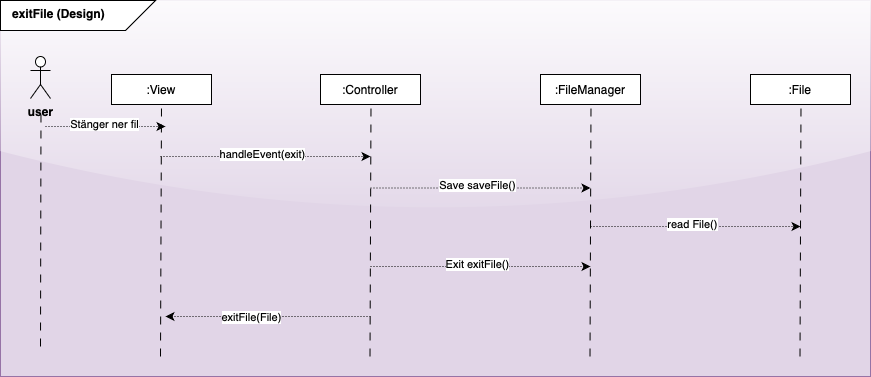

The diagram above was exported from draw.io. Its source (the exported page's mxGraphModel, read from the mxfile embedded in the PNG):
<mxGraphModel dx="1020" dy="2204" grid="1" gridSize="10" guides="1" tooltips="1" connect="1" arrows="1" fold="1" page="1" pageScale="1" pageWidth="1200" pageHeight="1600" background="none" math="0" shadow="0">
  <root>
    <mxCell id="0" />
    <mxCell id="1" parent="0" />
    <mxCell id="2" value="" style="rounded=0;whiteSpace=wrap;html=1;fillColor=#e1d5e7;strokeColor=#9673a6;glass=1;" vertex="1" parent="1">
      <mxGeometry x="30" y="-1156" width="870" height="376" as="geometry" />
    </mxCell>
    <mxCell id="3" value="" style="shape=card;whiteSpace=wrap;html=1;direction=south;flipV=1;flipH=0;" vertex="1" parent="1">
      <mxGeometry x="30" y="-1156" width="155" height="30" as="geometry" />
    </mxCell>
    <mxCell id="4" value="exitFile (Design)" style="text;whiteSpace=wrap;html=1;fontStyle=1" vertex="1" parent="1">
      <mxGeometry x="40" y="-1156" width="155" height="38" as="geometry" />
    </mxCell>
    <mxCell id="5" value=":View" style="rounded=0;whiteSpace=wrap;html=1;" vertex="1" parent="1">
      <mxGeometry x="141" y="-1082" width="100" height="30" as="geometry" />
    </mxCell>
    <mxCell id="6" value="" style="endArrow=none;html=1;rounded=0;entryX=0.5;entryY=1;entryDx=0;entryDy=0;dashed=1;dashPattern=8 8;" edge="1" target="5" parent="1">
      <mxGeometry width="50" height="50" relative="1" as="geometry">
        <mxPoint x="190" y="-800" as="sourcePoint" />
        <mxPoint x="428" y="-955" as="targetPoint" />
      </mxGeometry>
    </mxCell>
    <mxCell id="7" value="" style="endArrow=classic;html=1;rounded=0;dashed=1;dashPattern=1 2;" edge="1" parent="1">
      <mxGeometry width="50" height="50" relative="1" as="geometry">
        <mxPoint x="190" y="-1000" as="sourcePoint" />
        <mxPoint x="400" y="-1000" as="targetPoint" />
      </mxGeometry>
    </mxCell>
    <mxCell id="8" value="handleEvent(exit)" style="edgeLabel;html=1;align=center;verticalAlign=middle;resizable=0;points=[];" vertex="1" connectable="0" parent="7">
      <mxGeometry x="-0.038" y="3" relative="1" as="geometry">
        <mxPoint as="offset" />
      </mxGeometry>
    </mxCell>
    <mxCell id="9" value=":Controller" style="rounded=0;whiteSpace=wrap;html=1;" vertex="1" parent="1">
      <mxGeometry x="350" y="-1082" width="100" height="30" as="geometry" />
    </mxCell>
    <mxCell id="10" value="" style="endArrow=none;html=1;rounded=0;entryX=0.5;entryY=1;entryDx=0;entryDy=0;dashed=1;dashPattern=8 8;" edge="1" parent="1">
      <mxGeometry width="50" height="50" relative="1" as="geometry">
        <mxPoint x="399.5" y="-800" as="sourcePoint" />
        <mxPoint x="400.5" y="-1052" as="targetPoint" />
      </mxGeometry>
    </mxCell>
    <mxCell id="11" value=":FileManager" style="rounded=0;whiteSpace=wrap;html=1;" vertex="1" parent="1">
      <mxGeometry x="570" y="-1082" width="100" height="30" as="geometry" />
    </mxCell>
    <mxCell id="12" value=":File" style="rounded=0;whiteSpace=wrap;html=1;" vertex="1" parent="1">
      <mxGeometry x="780" y="-1082" width="100" height="30" as="geometry" />
    </mxCell>
    <mxCell id="13" value="" style="endArrow=none;html=1;rounded=0;entryX=0.5;entryY=1;entryDx=0;entryDy=0;dashed=1;dashPattern=8 8;" edge="1" parent="1">
      <mxGeometry width="50" height="50" relative="1" as="geometry">
        <mxPoint x="619.5" y="-800" as="sourcePoint" />
        <mxPoint x="620.5" y="-1052" as="targetPoint" />
      </mxGeometry>
    </mxCell>
    <mxCell id="14" value="" style="endArrow=none;html=1;rounded=0;entryX=0.5;entryY=1;entryDx=0;entryDy=0;dashed=1;dashPattern=8 8;" edge="1" parent="1">
      <mxGeometry width="50" height="50" relative="1" as="geometry">
        <mxPoint x="829.5" y="-800" as="sourcePoint" />
        <mxPoint x="830.5" y="-1052" as="targetPoint" />
      </mxGeometry>
    </mxCell>
    <mxCell id="15" value="&lt;b&gt;user&lt;/b&gt;" style="shape=umlActor;verticalLabelPosition=bottom;verticalAlign=top;html=1;outlineConnect=0;" vertex="1" parent="1">
      <mxGeometry x="60" y="-1100" width="20" height="42" as="geometry" />
    </mxCell>
    <mxCell id="16" value="" style="endArrow=none;html=1;rounded=0;entryX=0.5;entryY=1;entryDx=0;entryDy=0;dashed=1;dashPattern=8 8;" edge="1" parent="1">
      <mxGeometry width="50" height="50" relative="1" as="geometry">
        <mxPoint x="70" y="-810" as="sourcePoint" />
        <mxPoint x="70.5" y="-1048" as="targetPoint" />
      </mxGeometry>
    </mxCell>
    <mxCell id="17" value="" style="endArrow=classic;html=1;rounded=0;dashed=1;dashPattern=1 2;" edge="1" parent="1">
      <mxGeometry width="50" height="50" relative="1" as="geometry">
        <mxPoint x="75" y="-1030" as="sourcePoint" />
        <mxPoint x="195" y="-1030" as="targetPoint" />
      </mxGeometry>
    </mxCell>
    <mxCell id="18" value="Stänger ner fil" style="edgeLabel;html=1;align=center;verticalAlign=middle;resizable=0;points=[];" vertex="1" connectable="0" parent="17">
      <mxGeometry x="-0.038" y="3" relative="1" as="geometry">
        <mxPoint as="offset" />
      </mxGeometry>
    </mxCell>
    <mxCell id="19" value="" style="endArrow=classic;html=1;rounded=0;dashed=1;dashPattern=1 2;fontStyle=1" edge="1" parent="1">
      <mxGeometry width="50" height="50" relative="1" as="geometry">
        <mxPoint x="620" y="-930" as="sourcePoint" />
        <mxPoint x="830" y="-930" as="targetPoint" />
      </mxGeometry>
    </mxCell>
    <mxCell id="20" value="read File()" style="edgeLabel;html=1;align=center;verticalAlign=middle;resizable=0;points=[];" vertex="1" connectable="0" parent="19">
      <mxGeometry x="-0.038" y="3" relative="1" as="geometry">
        <mxPoint as="offset" />
      </mxGeometry>
    </mxCell>
    <mxCell id="21" value="" style="endArrow=classic;html=1;rounded=0;dashed=1;dashPattern=1 2;" edge="1" parent="1">
      <mxGeometry width="50" height="50" relative="1" as="geometry">
        <mxPoint x="400" y="-840" as="sourcePoint" />
        <mxPoint x="195" y="-840" as="targetPoint" />
      </mxGeometry>
    </mxCell>
    <mxCell id="22" value="exitFile(File)" style="edgeLabel;html=1;align=center;verticalAlign=middle;resizable=0;points=[];" vertex="1" connectable="0" parent="21">
      <mxGeometry x="0.1713" relative="1" as="geometry">
        <mxPoint as="offset" />
      </mxGeometry>
    </mxCell>
    <mxCell id="23" value="" style="endArrow=classic;html=1;rounded=0;dashed=1;dashPattern=1 2;" edge="1" parent="1">
      <mxGeometry width="50" height="50" relative="1" as="geometry">
        <mxPoint x="400" y="-890" as="sourcePoint" />
        <mxPoint x="620" y="-890" as="targetPoint" />
      </mxGeometry>
    </mxCell>
    <mxCell id="24" value="Exit exitFile()" style="edgeLabel;html=1;align=center;verticalAlign=middle;resizable=0;points=[];" vertex="1" connectable="0" parent="23">
      <mxGeometry x="-0.038" y="3" relative="1" as="geometry">
        <mxPoint as="offset" />
      </mxGeometry>
    </mxCell>
    <mxCell id="25" value="" style="endArrow=classic;html=1;rounded=0;dashed=1;dashPattern=1 2;" edge="1" parent="1">
      <mxGeometry width="50" height="50" relative="1" as="geometry">
        <mxPoint x="400" y="-968.5" as="sourcePoint" />
        <mxPoint x="620" y="-968.5" as="targetPoint" />
      </mxGeometry>
    </mxCell>
    <mxCell id="26" value="Save saveFile()" style="edgeLabel;html=1;align=center;verticalAlign=middle;resizable=0;points=[];" vertex="1" connectable="0" parent="25">
      <mxGeometry x="-0.038" y="3" relative="1" as="geometry">
        <mxPoint as="offset" />
      </mxGeometry>
    </mxCell>
  </root>
</mxGraphModel>